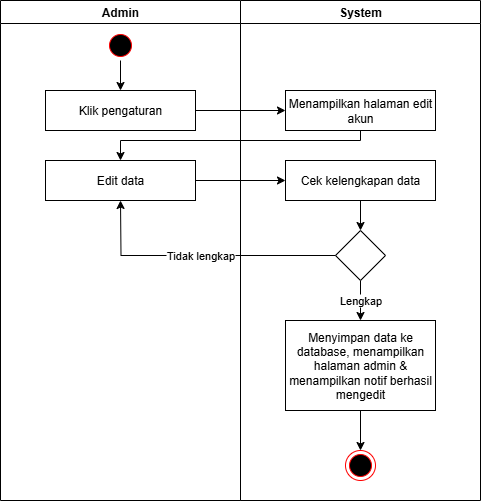

The diagram above was exported from draw.io. Its source (the exported page's mxGraphModel, read from the mxfile embedded in the PNG):
<mxGraphModel dx="786" dy="435" grid="1" gridSize="10" guides="1" tooltips="1" connect="1" arrows="1" fold="1" page="1" pageScale="1" pageWidth="827" pageHeight="1169" math="0" shadow="0">
  <root>
    <mxCell id="0" />
    <mxCell id="1" parent="0" />
    <mxCell id="LsTE3ESBZCpjuAtBOF_5-1" value="Admin" style="swimlane;whiteSpace=wrap;html=1;" vertex="1" parent="1">
      <mxGeometry x="350" y="180" width="240" height="500" as="geometry" />
    </mxCell>
    <mxCell id="LsTE3ESBZCpjuAtBOF_5-2" value="Klik pengaturan" style="rounded=0;whiteSpace=wrap;html=1;" vertex="1" parent="LsTE3ESBZCpjuAtBOF_5-1">
      <mxGeometry x="45" y="90" width="150" height="40" as="geometry" />
    </mxCell>
    <mxCell id="LsTE3ESBZCpjuAtBOF_5-3" style="edgeStyle=orthogonalEdgeStyle;rounded=0;orthogonalLoop=1;jettySize=auto;html=1;exitX=0.5;exitY=1;exitDx=0;exitDy=0;entryX=0.5;entryY=0;entryDx=0;entryDy=0;" edge="1" parent="LsTE3ESBZCpjuAtBOF_5-1" source="LsTE3ESBZCpjuAtBOF_5-4" target="LsTE3ESBZCpjuAtBOF_5-2">
      <mxGeometry relative="1" as="geometry" />
    </mxCell>
    <mxCell id="LsTE3ESBZCpjuAtBOF_5-4" value="" style="ellipse;html=1;shape=startState;fillColor=#000000;strokeColor=#ff0000;" vertex="1" parent="LsTE3ESBZCpjuAtBOF_5-1">
      <mxGeometry x="105" y="30" width="30" height="30" as="geometry" />
    </mxCell>
    <mxCell id="LsTE3ESBZCpjuAtBOF_5-5" value="Edit data" style="rounded=0;whiteSpace=wrap;html=1;" vertex="1" parent="LsTE3ESBZCpjuAtBOF_5-1">
      <mxGeometry x="45" y="160" width="150" height="40" as="geometry" />
    </mxCell>
    <mxCell id="LsTE3ESBZCpjuAtBOF_5-6" value="System" style="swimlane;whiteSpace=wrap;html=1;" vertex="1" parent="1">
      <mxGeometry x="590" y="180" width="240" height="500" as="geometry" />
    </mxCell>
    <mxCell id="LsTE3ESBZCpjuAtBOF_5-7" value="Menampilkan halaman edit akun" style="rounded=0;whiteSpace=wrap;html=1;" vertex="1" parent="LsTE3ESBZCpjuAtBOF_5-6">
      <mxGeometry x="45" y="90" width="150" height="40" as="geometry" />
    </mxCell>
    <mxCell id="LsTE3ESBZCpjuAtBOF_5-8" value="Cek kelengkapan data" style="rounded=0;whiteSpace=wrap;html=1;" vertex="1" parent="LsTE3ESBZCpjuAtBOF_5-6">
      <mxGeometry x="45" y="160" width="150" height="40" as="geometry" />
    </mxCell>
    <mxCell id="LsTE3ESBZCpjuAtBOF_5-9" value="" style="ellipse;html=1;shape=endState;fillColor=#000000;strokeColor=#ff0000;" vertex="1" parent="LsTE3ESBZCpjuAtBOF_5-6">
      <mxGeometry x="105" y="450" width="30" height="30" as="geometry" />
    </mxCell>
    <mxCell id="LsTE3ESBZCpjuAtBOF_5-10" style="edgeStyle=orthogonalEdgeStyle;rounded=0;orthogonalLoop=1;jettySize=auto;html=1;exitX=0.5;exitY=1;exitDx=0;exitDy=0;entryX=0.5;entryY=0;entryDx=0;entryDy=0;" edge="1" parent="LsTE3ESBZCpjuAtBOF_5-6" source="LsTE3ESBZCpjuAtBOF_5-11" target="LsTE3ESBZCpjuAtBOF_5-9">
      <mxGeometry relative="1" as="geometry" />
    </mxCell>
    <mxCell id="LsTE3ESBZCpjuAtBOF_5-11" value="Menyimpan data ke database, menampilkan halaman admin &amp;amp; menampilkan notif berhasil mengedit" style="rounded=0;whiteSpace=wrap;html=1;" vertex="1" parent="LsTE3ESBZCpjuAtBOF_5-6">
      <mxGeometry x="45" y="320" width="150" height="90" as="geometry" />
    </mxCell>
    <mxCell id="LsTE3ESBZCpjuAtBOF_5-12" value="Lengkap" style="edgeStyle=orthogonalEdgeStyle;rounded=0;orthogonalLoop=1;jettySize=auto;html=1;exitX=0.5;exitY=1;exitDx=0;exitDy=0;entryX=0.5;entryY=0;entryDx=0;entryDy=0;" edge="1" parent="LsTE3ESBZCpjuAtBOF_5-6" source="LsTE3ESBZCpjuAtBOF_5-14" target="LsTE3ESBZCpjuAtBOF_5-11">
      <mxGeometry relative="1" as="geometry" />
    </mxCell>
    <mxCell id="LsTE3ESBZCpjuAtBOF_5-13" style="edgeStyle=orthogonalEdgeStyle;rounded=0;orthogonalLoop=1;jettySize=auto;html=1;exitX=0.5;exitY=1;exitDx=0;exitDy=0;entryX=0.5;entryY=0;entryDx=0;entryDy=0;" edge="1" parent="LsTE3ESBZCpjuAtBOF_5-6" target="LsTE3ESBZCpjuAtBOF_5-14">
      <mxGeometry relative="1" as="geometry">
        <mxPoint x="120" y="200" as="sourcePoint" />
      </mxGeometry>
    </mxCell>
    <mxCell id="LsTE3ESBZCpjuAtBOF_5-14" value="" style="rhombus;whiteSpace=wrap;html=1;" vertex="1" parent="LsTE3ESBZCpjuAtBOF_5-6">
      <mxGeometry x="95" y="230" width="50" height="50" as="geometry" />
    </mxCell>
    <mxCell id="LsTE3ESBZCpjuAtBOF_5-15" value="Tidak lengkap" style="edgeStyle=orthogonalEdgeStyle;rounded=0;orthogonalLoop=1;jettySize=auto;html=1;exitX=0;exitY=0.5;exitDx=0;exitDy=0;entryX=0.5;entryY=1;entryDx=0;entryDy=0;" edge="1" parent="LsTE3ESBZCpjuAtBOF_5-6" source="LsTE3ESBZCpjuAtBOF_5-14">
      <mxGeometry relative="1" as="geometry">
        <mxPoint x="-120" y="200" as="targetPoint" />
      </mxGeometry>
    </mxCell>
    <mxCell id="LsTE3ESBZCpjuAtBOF_5-16" style="edgeStyle=orthogonalEdgeStyle;rounded=0;orthogonalLoop=1;jettySize=auto;html=1;exitX=1;exitY=0.5;exitDx=0;exitDy=0;entryX=0;entryY=0.5;entryDx=0;entryDy=0;" edge="1" parent="1" source="LsTE3ESBZCpjuAtBOF_5-5" target="LsTE3ESBZCpjuAtBOF_5-8">
      <mxGeometry relative="1" as="geometry" />
    </mxCell>
    <mxCell id="LsTE3ESBZCpjuAtBOF_5-17" style="edgeStyle=orthogonalEdgeStyle;rounded=0;orthogonalLoop=1;jettySize=auto;html=1;exitX=1;exitY=0.5;exitDx=0;exitDy=0;" edge="1" parent="1" source="LsTE3ESBZCpjuAtBOF_5-2" target="LsTE3ESBZCpjuAtBOF_5-7">
      <mxGeometry relative="1" as="geometry" />
    </mxCell>
    <mxCell id="LsTE3ESBZCpjuAtBOF_5-18" style="edgeStyle=orthogonalEdgeStyle;rounded=0;orthogonalLoop=1;jettySize=auto;html=1;exitX=0.5;exitY=1;exitDx=0;exitDy=0;entryX=0.5;entryY=0;entryDx=0;entryDy=0;" edge="1" parent="1" source="LsTE3ESBZCpjuAtBOF_5-7" target="LsTE3ESBZCpjuAtBOF_5-5">
      <mxGeometry relative="1" as="geometry">
        <Array as="points">
          <mxPoint x="710" y="320" />
          <mxPoint x="470" y="320" />
        </Array>
      </mxGeometry>
    </mxCell>
  </root>
</mxGraphModel>